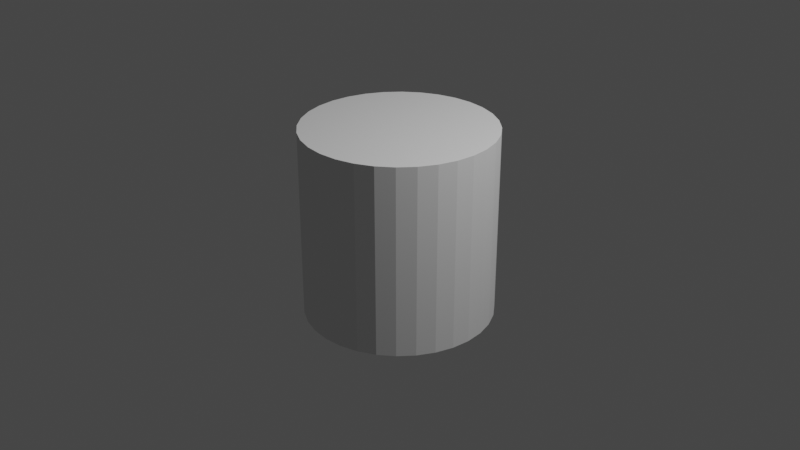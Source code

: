 # Source: Ice_Cream.blend  (saved by Blender 2.90.4; exported with 4.5.12 LTS)
import bpy
from mathutils import Matrix  # noqa: F401  (used for matrix-valued properties, if any)

bpy.ops.wm.read_factory_settings(use_empty=True)
scene = bpy.context.scene
scene.name = 'Scene'

# ---- collections
col_collection = bpy.data.collections.new('Collection'); scene.collection.children.link(col_collection)

# ---- world
world_world = bpy.data.worlds.new('World'); scene.world = world_world
world_world.use_nodes = True; world_world.node_tree.nodes.clear()
_N = world_world.node_tree.nodes; _L = world_world.node_tree.links
n0 = _N.new('ShaderNodeOutputWorld'); n0.name = 'World Output'; n0.location = (300, 300)
n1 = _N.new('ShaderNodeBackground'); n1.name = 'Background'; n1.location = (10, 300)
n1.inputs[0].default_value = (0.05088, 0.05088, 0.05088, 1.0)
_L.new(n1.outputs[0], n0.inputs[0])
n0.is_active_output = True
world_world.color = (0.05088, 0.05088, 0.05088)
world_world.use_sun_shadow = False
world_world.sun_shadow_jitter_overblur = 0.0

# ---- cameras
cam_camera = bpy.data.cameras.new('Camera')
cam_camera.clip_end = 100.0
cam_camera.ortho_scale = 7.314

# ---- lights
light_light = bpy.data.lights.new('Light', 'POINT')
light_light.transmission_factor = 0.0
light_light.energy = 1000.0
light_light.shadow_soft_size = 0.1
light_light.shadow_maximum_resolution = 0.006
light_light.use_absolute_resolution = True

# ---- meshes
me_cylinder = bpy.data.meshes.new('Cylinder')
me_cylinder.from_pydata([(0.0, 1.0, -1.0), (0.0, 1.0, 1.0), (0.1951, 0.9808, -1.0), (0.1951, 0.9808, 1.0), (0.3827, 0.9239, -1.0), (0.3827, 0.9239, 1.0), (0.5556, 0.8315, -1.0), (0.5556, 0.8315, 1.0), (0.7071, 0.7071, -1.0), (0.7071, 0.7071, 1.0), (0.8315, 0.5556, -1.0), (0.8315, 0.5556, 1.0), (0.9239, 0.3827, -1.0), (0.9239, 0.3827, 1.0), (0.9808, 0.1951, -1.0), (0.9808, 0.1951, 1.0), (1.0, 7.55e-08, -1.0), (1.0, 7.55e-08, 1.0), (0.9808, -0.1951, -1.0), (0.9808, -0.1951, 1.0), (0.9239, -0.3827, -1.0), (0.9239, -0.3827, 1.0), (0.8315, -0.5556, -1.0), (0.8315, -0.5556, 1.0), (0.7071, -0.7071, -1.0), (0.7071, -0.7071, 1.0), (0.5556, -0.8315, -1.0), (0.5556, -0.8315, 1.0), (0.3827, -0.9239, -1.0), (0.3827, -0.9239, 1.0), (0.1951, -0.9808, -1.0), (0.1951, -0.9808, 1.0), (-3.258e-07, -1.0, -1.0), (-3.258e-07, -1.0, 1.0), (-0.1951, -0.9808, -1.0), (-0.1951, -0.9808, 1.0), (-0.3827, -0.9239, -1.0), (-0.3827, -0.9239, 1.0), (-0.5556, -0.8315, -1.0), (-0.5556, -0.8315, 1.0), (-0.7071, -0.7071, -1.0), (-0.7071, -0.7071, 1.0), (-0.8315, -0.5556, -1.0), (-0.8315, -0.5556, 1.0), (-0.9239, -0.3827, -1.0), (-0.9239, -0.3827, 1.0), (-0.9808, -0.1951, -1.0), (-0.9808, -0.1951, 1.0), (-1.0, 9.656e-07, -1.0), (-1.0, 9.656e-07, 1.0), (-0.9808, 0.1951, -1.0), (-0.9808, 0.1951, 1.0), (-0.9239, 0.3827, -1.0), (-0.9239, 0.3827, 1.0), (-0.8315, 0.5556, -1.0), (-0.8315, 0.5556, 1.0), (-0.7071, 0.7071, -1.0), (-0.7071, 0.7071, 1.0), (-0.5556, 0.8315, -1.0), (-0.5556, 0.8315, 1.0), (-0.3827, 0.9239, -1.0), (-0.3827, 0.9239, 1.0), (-0.1951, 0.9808, -1.0), (-0.1951, 0.9808, 1.0)], [], [(0, 1, 3, 2), (2, 3, 5, 4), (4, 5, 7, 6), (6, 7, 9, 8), (8, 9, 11, 10), (10, 11, 13, 12), (12, 13, 15, 14), (14, 15, 17, 16), (16, 17, 19, 18), (18, 19, 21, 20), (20, 21, 23, 22), (22, 23, 25, 24), (24, 25, 27, 26), (26, 27, 29, 28), (28, 29, 31, 30), (30, 31, 33, 32), (32, 33, 35, 34), (34, 35, 37, 36), (36, 37, 39, 38), (38, 39, 41, 40), (40, 41, 43, 42), (42, 43, 45, 44), (44, 45, 47, 46), (46, 47, 49, 48), (48, 49, 51, 50), (50, 51, 53, 52), (52, 53, 55, 54), (54, 55, 57, 56), (56, 57, 59, 58), (58, 59, 61, 60), (3, 1, 63, 61, 59, 57, 55, 53, 51, 49, 47, 45, 43, 41, 39, 37, 35, 33, 31, 29, 27, 25, 23, 21, 19, 17, 15, 13, 11, 9, 7, 5), (60, 61, 63, 62), (62, 63, 1, 0), (0, 2, 4, 6, 8, 10, 12, 14, 16, 18, 20, 22, 24, 26, 28, 30, 32, 34, 36, 38, 40, 42, 44, 46, 48, 50, 52, 54, 56, 58, 60, 62)])
_uv = me_cylinder.uv_layers.new(name='UVMap')
_uv.uv.foreach_set('vector', [1.0, 0.5, 1.0, 1.0, 0.9688, 1.0, 0.9688, 0.5, 0.9688, 0.5, 0.9688, 1.0, 0.9375, 1.0, 0.9375, 0.5, 0.9375, 0.5, 0.9375, 1.0, 0.9062, 1.0, 0.9062, 0.5, 0.9062, 0.5, 0.9062, 1.0, 0.875, 1.0, 0.875, 0.5, 0.875, 0.5, 0.875, 1.0, 0.8438, 1.0, 0.8438, 0.5, 0.8438, 0.5, 0.8438, 1.0, 0.8125, 1.0, 0.8125, 0.5, 0.8125, 0.5, 0.8125, 1.0, 0.7812, 1.0, 0.7812, 0.5, 0.7812, 0.5, 0.7812, 1.0, 0.75, 1.0, 0.75, 0.5, 0.75, 0.5, 0.75, 1.0, 0.7188, 1.0, 0.7188, 0.5, 0.7188, 0.5, 0.7188, 1.0, 0.6875, 1.0, 0.6875, 0.5, 0.6875, 0.5, 0.6875, 1.0, 0.6562, 1.0, 0.6562, 0.5, 0.6562, 0.5, 0.6562, 1.0, 0.625, 1.0, 0.625, 0.5, 0.625, 0.5, 0.625, 1.0, 0.5938, 1.0, 0.5938, 0.5, 0.5938, 0.5, 0.5938, 1.0, 0.5625, 1.0, 0.5625, 0.5, 0.5625, 0.5, 0.5625, 1.0, 0.5312, 1.0, 0.5312, 0.5, 0.5312, 0.5, 0.5312, 1.0, 0.5, 1.0, 0.5, 0.5, 0.5, 0.5, 0.5, 1.0, 0.4688, 1.0, 0.4688, 0.5, 0.4688, 0.5, 0.4688, 1.0, 0.4375, 1.0, 0.4375, 0.5, 0.4375, 0.5, 0.4375, 1.0, 0.4062, 1.0, 0.4062, 0.5, 0.4062, 0.5, 0.4062, 1.0, 0.375, 1.0, 0.375, 0.5, 0.375, 0.5, 0.375, 1.0, 0.3438, 1.0, 0.3438, 0.5, 0.3438, 0.5, 0.3438, 1.0, 0.3125, 1.0, 0.3125, 0.5, 0.3125, 0.5, 0.3125, 1.0, 0.2812, 1.0, 0.2812, 0.5, 0.2812, 0.5, 0.2812, 1.0, 0.25, 1.0, 0.25, 0.5, 0.25, 0.5, 0.25, 1.0, 0.2188, 1.0, 0.2188, 0.5, 0.2188, 0.5, 0.2188, 1.0, 0.1875, 1.0, 0.1875, 0.5, 0.1875, 0.5, 0.1875, 1.0, 0.1562, 1.0, 0.1562, 0.5, 0.1562, 0.5, 0.1562, 1.0, 0.125, 1.0, 0.125, 0.5, 0.125, 0.5, 0.125, 1.0, 0.09375, 1.0, 0.09375, 0.5, 0.09375, 0.5, 0.09375, 1.0, 0.0625, 1.0, 0.0625, 0.5, 0.2968, 0.4854, 0.25, 0.49, 0.2032, 0.4854, 0.1582, 0.4717, 0.1167, 0.4496, 0.08029, 0.4197, 0.05045, 0.3833, 0.02827, 0.3418, 0.01461, 0.2968, 0.01, 0.25, 0.01461, 0.2032, 0.02827, 0.1582, 0.05045, 0.1167, 0.08029, 0.08029, 0.1167, 0.05045, 0.1582, 0.02827, 0.2032, 0.01461, 0.25, 0.01, 0.2968, 0.01461, 0.3418, 0.02827, 0.3833, 0.05045, 0.4197, 0.08029, 0.4496, 0.1167, 0.4717, 0.1582, 0.4854, 0.2032, 0.49, 0.25, 0.4854, 0.2968, 0.4717, 0.3418, 0.4496, 0.3833, 0.4197, 0.4197, 0.3833, 0.4496, 0.3418, 0.4717, 0.0625, 0.5, 0.0625, 1.0, 0.03125, 1.0, 0.03125, 0.5, 0.03125, 0.5, 0.03125, 1.0, 0.0, 1.0, 0.0, 0.5, 0.75, 0.49, 0.7968, 0.4854, 0.8418, 0.4717, 0.8833, 0.4496, 0.9197, 0.4197, 0.9496, 0.3833, 0.9717, 0.3418, 0.9854, 0.2968, 0.99, 0.25, 0.9854, 0.2032, 0.9717, 0.1582, 0.9496, 0.1167, 0.9197, 0.08029, 0.8833, 0.05045, 0.8418, 0.02827, 0.7968, 0.01461, 0.75, 0.01, 0.7032, 0.01461, 0.6582, 0.02827, 0.6167, 0.05045, 0.5803, 0.08029, 0.5504, 0.1167, 0.5283, 0.1582, 0.5146, 0.2032, 0.51, 0.25, 0.5146, 0.2968, 0.5283, 0.3418, 0.5504, 0.3833, 0.5803, 0.4197, 0.6167, 0.4496, 0.6582, 0.4717, 0.7032, 0.4854])
me_cylinder.use_remesh_fix_poles = True
me_cylinder.use_remesh_preserve_attributes = False
me_cylinder.use_mirror_vertex_groups = False
me_cylinder.update()

# ---- objects
ob_light = bpy.data.objects.new('Light', light_light)
ob_camera = bpy.data.objects.new('Camera', cam_camera)
ob_cylinder = bpy.data.objects.new('Cylinder', me_cylinder)

# ---- transforms, parenting, visibility, modifiers, constraints
ob_light.location = (4.076, 1.005, 5.904)
ob_light.rotation_euler = (0.6503, 0.05522, 1.866)
ob_light.lock_rotations_4d = False
ob_light.empty_display_type = 'ARROWS'
ob_light.color = (0.0, 0.0, 0.0, 0.0)
ob_light.lineart.crease_threshold = 0.0
ob_camera.location = (7.359, -6.926, 4.958)
ob_camera.rotation_euler = (1.109, 0.0, 0.8149)
ob_camera.lock_rotations_4d = False
ob_camera.empty_display_type = 'ARROWS'
ob_camera.color = (0.0, 0.0, 0.0, 0.0)
ob_camera.display_type = 'WIRE'
ob_camera.lineart.crease_threshold = 0.0
ob_cylinder.location = (0.0, 0.0, 0.0)
ob_cylinder.lineart.crease_threshold = 0.0

# ---- collection membership
col_collection.objects.link(ob_light)
col_collection.objects.link(ob_camera)
col_collection.objects.link(ob_cylinder)

# ---- scene / render settings (as saved in the file)
scene.camera = ob_camera
scene.frame_start = 1; scene.frame_end = 250; scene.frame_set(1)
scene.render.engine = 'BLENDER_EEVEE_NEXT'
scene.cycles.use_denoising = False
scene.cycles.samples = 128
scene.cycles.sampling_pattern = 'TABULATED_SOBOL'
scene.cycles.use_adaptive_sampling = False
scene.cycles.use_light_tree = False
scene.view_settings.view_transform = 'Filmic'
bpy.context.view_layer.update()

